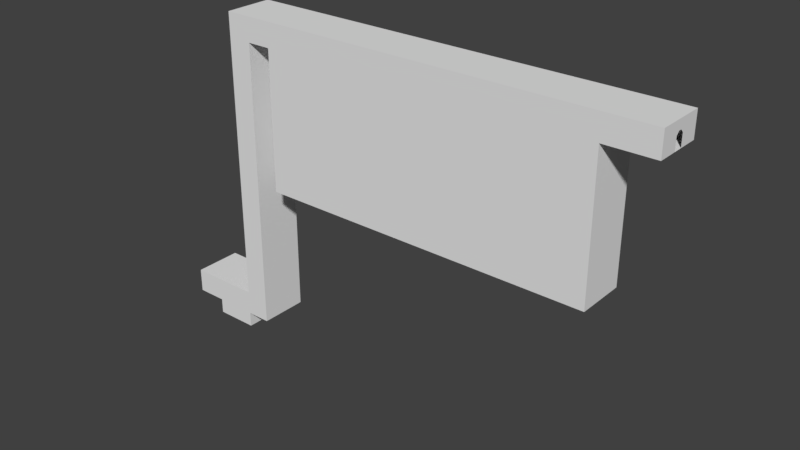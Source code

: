 # Source: MARL_2_room.blend  (saved by Blender 2.79.0; exported with 4.5.12 LTS)
import bpy
from mathutils import Matrix  # noqa: F401  (used for matrix-valued properties, if any)

bpy.ops.wm.read_factory_settings(use_empty=True)
scene = bpy.context.scene
scene.name = 'Scene'

# ---- collections
col_collection_1 = bpy.data.collections.new('Collection 1'); scene.collection.children.link(col_collection_1)
col_collection_4 = bpy.data.collections.new('Collection 4'); scene.collection.children.link(col_collection_4)

# ---- world
world_world = bpy.data.worlds.new('World'); scene.world = world_world
world_world.color = (0.05088, 0.05088, 0.05088)
world_world.use_sun_shadow = False
world_world.sun_shadow_jitter_overblur = 0.0
world_world.cycles.sampling_method = 'MANUAL'

# ---- meshes
me_plane_001 = bpy.data.meshes.new('Plane.001')
me_plane_001.from_pydata([(0.0, -1.5, 2.55), (0.0, 1.5, 2.55), (0.0, -1.5, 2.45), (0.0, 1.5, 2.45), (0.0, -8.0, 2.55), (0.0, 8.0, 2.45), (0.0, -8.0, 2.45), (0.0, 8.0, 2.55), (24.0, 8.0, 2.45), (24.0, 8.0, 2.55), (24.0, -8.0, 2.45), (24.0, -8.0, 2.55), (24.0, 8.0, 2.45), (29.45, -8.0, 2.55), (29.55, 8.0, 2.45), (24.0, 8.0, 2.55), (29.55, 8.0, 2.55), (29.45, 8.0, 2.55), (29.55, 8.0, 98.45), (29.45, 8.0, 98.55), (29.55, -8.0, 2.45), (24.0, -8.0, 2.45), (29.55, -8.0, 2.55), (24.0, -8.0, 2.55), (29.45, -8.0, 98.55), (29.55, -8.0, 98.45), (166.0, -8.0, 98.45), (166.0, 8.0, 98.45), (166.0, 8.0, 98.55), (166.0, -8.0, 98.55), (166.0, -1.5, 98.45), (166.0, -1.5, 98.55), (166.0, 1.5, 98.45), (166.0, 1.5, 98.55)], [], [(5, 8, 9, 7), (4, 11, 10, 6), (3, 5, 7, 1), (6, 2, 0, 4), (22, 13, 24, 25), (20, 21, 23, 13, 22), (12, 14, 16, 17, 15), (17, 16, 18, 19), (28, 19, 18, 27), (29, 26, 25, 24), (26, 29, 31, 30), (28, 27, 32, 33)])
_uv = me_plane_001.uv_layers.new(name='UVMap')
_uv.uv.foreach_set('vector', [0.0, 0.0, 1.0, 0.0, 1.0, 1.0, 0.0, 1.0, 0.0, 0.0, 1.0, 0.0, 1.0, 1.0, 0.0, 1.0, 0.0, 0.0, 1.0, 0.0, 1.0, 1.0, 0.0, 1.0, 0.0, 0.0, 1.0, 0.0, 1.0, 1.0, 0.0, 1.0, 0.0, 0.0, 1.0, 0.0, 1.0, 1.0, 0.0, 1.0, 0.5, 1.0, 0.9755, 0.6545, 0.7939, 0.09549, 0.2061, 0.09549, 0.02447, 0.6545, 0.5, 1.0, 0.9755, 0.6545, 0.7939, 0.09549, 0.2061, 0.09549, 0.02447, 0.6545, 0.0, 0.0, 1.0, 0.0, 1.0, 1.0, 0.0, 1.0, 0.0, 0.0, 0.0, 1.0, 1.0, 1.0, 0.0, 0.0, 0.0, 0.0, 0.0, 0.0, 0.0, 1.0, 1.0, 1.0, 0.0, 0.0, 0.0, 0.0, 0.0, 0.0, 0.0, 0.0, 0.0, 0.0, 0.0, 0.0, 0.0, 0.0, 0.0, 0.0])
me_plane_001.use_remesh_preserve_volume = False
me_plane_001.use_remesh_preserve_attributes = False
me_plane_001.use_mirror_vertex_groups = False
me_plane_001.update()
me_plane = bpy.data.meshes.new('Plane')
me_plane.from_pydata([(0.0, -8.0, 0.0), (10.0, -8.0, 0.0), (0.0, 8.0, 0.0), (10.0, 8.0, 0.0), (0.0, 1.5, 0.0), (0.0, -1.5, 0.0), (0.0, -1.5, 4.0), (0.0, 1.5, 4.0), (0.0, 0.5, 5.0), (0.0, -0.5, 5.0), (10.0, 8.0, -5.0), (0.0, -1.5, 2.55), (0.0, 1.5, 2.55), (0.0, -1.5, 2.45), (0.0, 1.5, 2.45), (0.0, -8.0, 2.55), (0.0, 8.0, 2.45), (0.0, -8.0, 2.45), (0.0, 8.0, 2.55), (10.0, -8.0, -5.0), (32.0, -8.0, 0.0), (24.0, 8.0, -5.0), (24.0, -8.0, -5.0), (24.0, 8.0, 0.0), (24.0, -8.0, 0.0), (24.0, 8.0, 2.45), (24.0, 8.0, 2.55), (29.45, -8.0, 2.55), (24.0, -8.0, 2.55), (32.0, 8.0, 0.0), (24.0, 8.0, 8.0), (24.0, -8.0, 8.0), (0.0, 8.0, 8.0), (0.0, -8.0, 8.0), (32.0, -8.0, 96.0), (32.0, 8.0, 96.0), (40.0, 8.0, 96.0), (40.0, -8.0, 96.0), (24.0, 8.0, 104.0), (24.0, -8.0, 104.0), (29.55, 8.0, 2.45), (24.0, 8.0, 2.55), (29.45, 8.0, 2.55), (29.45, 8.0, 98.55), (29.55, -8.0, 2.45), (24.0, -8.0, 2.45), (24.0, -8.0, 2.55), (29.45, -8.0, 98.55), (29.55, -8.0, 98.45), (32.0, -8.0, 98.45), (29.55, -8.0, 98.55), (32.0, -8.0, 98.55), (32.0, 8.0, 98.45), (29.55, 8.0, 98.45), (40.0, 8.0, 50.0), (40.0, -8.0, 50.0), (150.0, 8.0, 50.0), (150.0, -8.0, 50.0), (150.0, 8.0, 96.0), (150.0, -8.0, 96.0), (166.0, 8.0, 96.0), (166.0, -8.0, 96.0), (166.0, -8.0, 98.45), (166.0, 8.0, 98.45), (166.0, -8.0, 98.55), (166.0, 8.0, 98.55), (32.0, -8.0, 104.0), (166.0, -8.0, 104.0), (166.0, 8.0, 104.0), (32.0, -8.0, 104.0), (166.0, -1.5, 96.0), (166.0, -1.5, 98.45), (166.0, 1.5, 96.0), (166.0, 1.5, 98.45), (166.0, -1.5, 98.55), (166.0, -1.5, 104.0), (166.0, 1.5, 98.55), (166.0, 1.5, 104.0), (166.0, -1.5, 100.0), (166.0, 1.5, 100.0), (166.0, -0.5, 101.0), (166.0, 0.5, 101.0)], [(69, 66)], [(0, 1, 3, 2, 4, 5), (3, 1, 19, 10), (2, 16, 14, 4), (0, 5, 13, 17), (32, 18, 26, 30), (33, 31, 28, 15), (10, 19, 22, 21), (21, 22, 24, 23), (10, 21, 23, 3), (1, 24, 22, 19), (31, 33, 32, 30), (23, 24, 20, 29), (11, 6, 9, 8, 7, 12, 18, 32, 33, 15), (35, 34, 37, 36), (23, 29, 40, 25, 16, 2, 3), (26, 41, 42, 43, 38, 30), (46, 28, 31, 39, 47, 27), (20, 24, 1, 0, 17, 45, 44), (29, 20, 34, 35), (30, 38, 39, 31), (34, 20, 49), (48, 49, 20, 44), (40, 29, 35, 52, 53), (36, 37, 55, 54), (54, 55, 57, 56), (56, 57, 59, 58), (54, 56, 58, 36), (37, 59, 57, 55), (38, 68, 77, 75, 67, 39), (43, 65, 68, 38), (59, 37, 34, 49, 62, 61), (36, 58, 60, 63, 52, 35), (39, 67, 64, 51, 50, 47), (61, 62, 71, 70), (63, 60, 72, 73), (64, 67, 68, 65, 76, 79, 81, 80, 78, 74), (58, 59, 61, 70, 72, 60)])
_uv = me_plane.uv_layers.new(name='UVMap')
_uv.uv.foreach_set('vector', [0.5, 1.0, 0.933, 0.75, 0.933, 0.25, 0.5, 0.0, 0.06699, 0.25, 0.06699, 0.75, 0.0, 0.0, 1.0, 0.0, 1.0, 1.0, 0.0, 1.0, 0.0, 0.0, 1.0, 0.0, 1.0, 1.0, 0.0, 1.0, 0.0, 0.0, 1.0, 0.0, 1.0, 1.0, 0.0, 1.0, 0.0, 0.0, 1.0, 0.0, 1.0, 1.0, 0.0, 1.0, 0.0, 0.0, 1.0, 0.0, 1.0, 1.0, 0.0, 1.0, 0.0, 0.0, 1.0, 0.0, 1.0, 1.0, 0.0, 1.0, 0.0, 0.0, 1.0, 0.0, 1.0, 1.0, 0.0, 1.0, 0.0, 0.0, 1.0, 0.0, 1.0, 1.0, 0.0, 1.0, 0.0, 0.0, 1.0, 0.0, 1.0, 1.0, 0.0, 1.0, 0.0, 0.0, 1.0, 0.0, 1.0, 1.0, 0.0, 1.0, 0.0, 0.0, 1.0, 0.0, 1.0, 1.0, 0.0, 1.0, 0.5, 1.0, 0.7939, 0.9045, 0.9755, 0.6545, 0.9755, 0.3455, 0.7939, 0.09549, 0.5, 0.0, 0.2061, 0.09549, 0.02447, 0.3455, 0.02447, 0.6545, 0.2061, 0.9045, 0.0, 1.0, 1.0, 1.0, 1.0, 1.0, 0.0, 1.0, 0.5, 1.0, 0.8909, 0.8117, 0.9875, 0.3887, 0.7169, 0.04952, 0.2831, 0.04952, 0.01254, 0.3887, 0.1091, 0.8117, 0.5, 1.0, 0.8909, 0.8117, 0.9875, 0.3887, 0.7169, 0.04952, 0.2831, 0.04952, 0.1091, 0.8117, 0.5, 1.0, 0.8909, 0.8117, 0.9875, 0.3887, 0.2831, 0.04952, 0.01254, 0.3887, 0.1091, 0.8117, 0.5, 1.0, 0.8909, 0.8117, 0.9875, 0.3887, 0.7169, 0.04952, 0.2831, 0.04952, 0.01254, 0.3887, 0.1091, 0.8117, 0.0, 0.0, 1.0, 0.0, 1.0, 1.0, 0.0, 1.0, 1.0, 0.0, 1.0, 1.0, 0.0, 1.0, 0.0, 0.0, 1.0, 1.0, 1.0, 0.0, 0.0, 0.0, 0.0, 0.0, 0.0, 0.0, 1.0, 0.0, 0.1091, 0.8117, 0.9875, 0.3887, 0.0, 0.0, 0.0, 1.0, 0.0, 0.0, 0.0, 0.0, 0.0, 1.0, 1.0, 1.0, 1.0, 1.0, 0.0, 1.0, 0.0, 1.0, 1.0, 1.0, 1.0, 1.0, 0.0, 1.0, 0.0, 1.0, 1.0, 1.0, 1.0, 1.0, 0.0, 1.0, 0.0, 1.0, 0.0, 1.0, 0.0, 1.0, 0.0, 1.0, 1.0, 1.0, 1.0, 1.0, 1.0, 1.0, 1.0, 1.0, 0.2831, 0.04952, 0.0, 1.0, 0.0, 1.0, 1.0, 1.0, 1.0, 1.0, 0.2831, 0.04952, 0.7169, 0.04952, 0.0, 1.0, 0.0, 1.0, 0.2831, 0.04952, 1.0, 1.0, 1.0, 1.0, 1.0, 1.0, 0.0, 0.0, 1.0, 1.0, 1.0, 1.0, 0.0, 1.0, 0.0, 1.0, 0.0, 1.0, 0.0, 1.0, 0.0, 0.0, 0.0, 1.0, 0.2831, 0.04952, 1.0, 1.0, 1.0, 1.0, 0.0, 0.0, 0.0, 0.0, 0.01254, 0.3887, 1.0, 1.0, 1.0, 1.0, 1.0, 1.0, 1.0, 1.0, 0.0, 1.0, 0.0, 1.0, 0.0, 1.0, 0.0, 1.0, 1.0, 1.0, 1.0, 1.0, 0.0, 1.0, 0.0, 1.0, 0.0, 0.0, 0.0, 0.0, 0.0, 0.0, 0.0, 0.0, 0.0, 0.0, 0.0, 0.0, 0.0, 1.0, 1.0, 1.0, 1.0, 1.0, 1.0, 1.0, 0.0, 1.0, 0.0, 1.0])
me_plane.use_remesh_preserve_volume = False
me_plane.use_remesh_preserve_attributes = False
me_plane.use_mirror_vertex_groups = False
me_plane.update()
me_cube = bpy.data.meshes.new('Cube')
me_cube.from_pydata([(-1.0, -3.0, -0.25), (-1.0, -1.0, 1.5), (-1.0, -1.0, -0.25), (-1.0, 1.0, 1.5), (1.0, -1.0, 1.5), (1.0, 1.0, -2.0), (1.0, 1.0, 1.5), (1.0, -1.0, -0.25), (1.0, -3.0, -2.0), (1.0, -3.0, -0.25), (-1.0, -3.0, -2.0)], [], [(4, 1, 2, 7), (6, 3, 1, 4), (7, 2, 0, 9), (8, 9, 0, 10), (7, 9, 8, 5, 6, 4)])
_uv = me_cube.uv_layers.new(name='UVMap')
_uv.uv.foreach_set('vector', [0.0, 0.0, 1.0, 0.0, 1.0, 1.0, 0.0, 1.0, 0.0, 0.0, 1.0, 0.0, 1.0, 1.0, 0.0, 1.0, 0.0, 0.0, 1.0, 0.0, 1.0, 1.0, 0.0, 1.0, 0.0, 0.0, 1.0, 0.0, 1.0, 1.0, 0.0, 1.0, 0.5, 1.0, 0.933, 0.75, 0.933, 0.25, 0.5, 0.0, 0.06699, 0.25, 0.06699, 0.75])
me_cube.use_remesh_preserve_volume = False
me_cube.use_remesh_preserve_attributes = False
me_cube.use_mirror_vertex_groups = False
me_cube.update()

# ---- objects
ob_lights = bpy.data.objects.new('Lights', me_plane_001)
ob_walls = bpy.data.objects.new('Walls', me_plane)
ob_stairs = bpy.data.objects.new('Stairs', me_cube)

# ---- transforms, parenting, visibility, modifiers, constraints
ob_lights.location = (0.0, 0.0, 0.0)
ob_lights.lineart.crease_threshold = 0.0
ob_walls.location = (0.0, 0.0, 0.0)
ob_walls.lineart.crease_threshold = 0.0
ob_stairs.location = (11.0, 7.0, -3.0)
ob_stairs.lineart.crease_threshold = 0.0

# ---- collection membership
col_collection_1.objects.link(ob_lights)
col_collection_1.objects.link(ob_walls)
col_collection_4.objects.link(ob_stairs)

# ---- scene / render settings (as saved in the file)
scene.frame_start = 1; scene.frame_end = 250; scene.frame_set(1)
scene.render.engine = 'BLENDER_EEVEE_NEXT'
scene.render.resolution_percentage = 50
scene.render.dither_intensity = 0.0
scene.cycles.use_denoising = False
scene.cycles.samples = 128
scene.cycles.sampling_pattern = 'TABULATED_SOBOL'
scene.cycles.use_adaptive_sampling = False
scene.cycles.use_light_tree = False
scene.cycles.blur_glossy = 0.0
scene.cycles.sample_clamp_indirect = 0.0
scene.view_settings.view_transform = 'Standard'
bpy.context.view_layer.update()

# ---- added for rendering (the .blend has no active camera and no usable light): camera, sun
cam_auto = bpy.data.cameras.new('AutoCamera')
cam_auto.lens = 50.0
cam_auto.sensor_width = 36.0
cam_auto.clip_end = 3235.11
ob_auto_camera = bpy.data.objects.new('AutoCamera', cam_auto)
scene.collection.objects.link(ob_auto_camera)
ob_auto_camera.location = (267.34, -221.205, 196.97)
ob_auto_camera.rotation_euler = (1.09748, -7.21219e-08, 0.694738)
scene.camera = ob_auto_camera
light_auto_sun = bpy.data.lights.new('AutoSun', 'SUN')
light_auto_sun.energy = 3.0
light_auto_sun.angle = 0.0523599
ob_auto_sun = bpy.data.objects.new('AutoSun', light_auto_sun)
scene.collection.objects.link(ob_auto_sun)
ob_auto_sun.rotation_euler = (0.872665, 0.174533, 0.523599)
bpy.context.view_layer.update()
